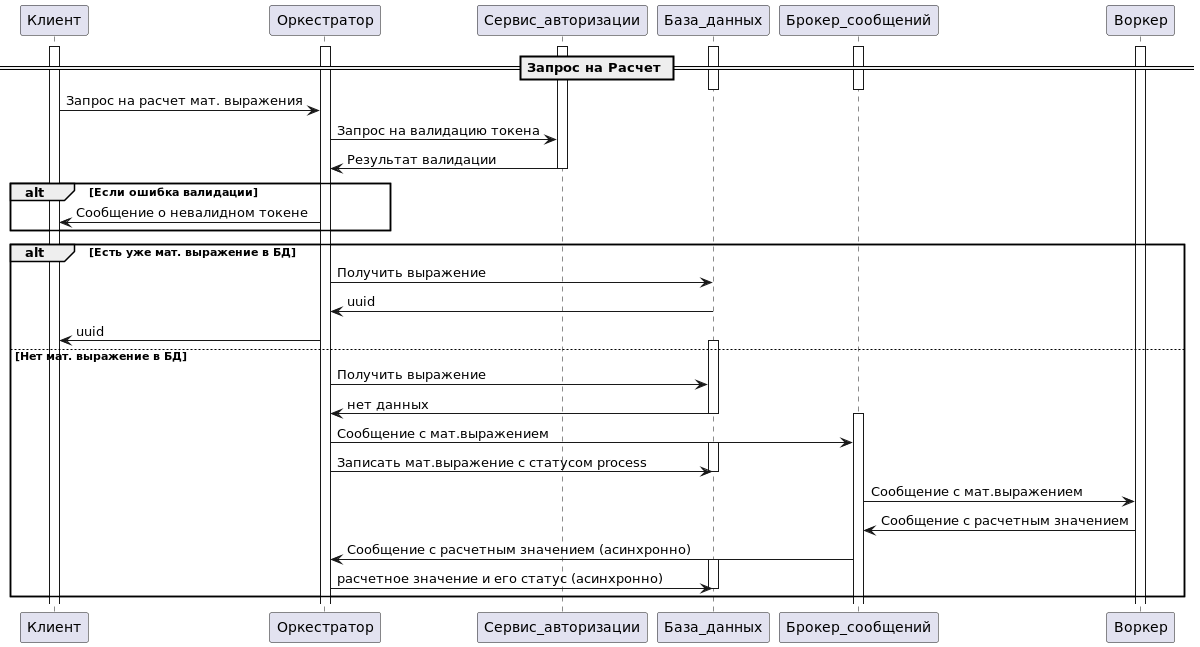

The diagram above was rendered by PlantUML. Its source (embedded in the PNG):
@startuml
!pragma layout smetana
== Запрос на Расчет ==
activate Клиент
activate Оркестратор
activate Сервис_авторизации
activate База_данных
activate Брокер_сообщений
deactivate Брокер_сообщений
activate Воркер
deactivate База_данных
Клиент -> Оркестратор: Запрос на расчет мат. выражения
Оркестратор -> Сервис_авторизации: Запрос на валидацию токена
Оркестратор <- Сервис_авторизации: Результат валидации
deactivate Сервис_авторизации
alt Если ошибка валидации
    Оркестратор -> Клиент: Сообщение о невалидном токене
end
alt Есть уже мат. выражение в БД
    activate База_данных
    Оркестратор -> База_данных: Получить выражение
    База_данных -> Оркестратор: uuid
    deactivate База_данных
    Оркестратор -> Клиент: uuid
else Нет мат. выражение в БД
     activate База_данных
     Оркестратор -> База_данных: Получить выражение
     База_данных -> Оркестратор: нет данных
     deactivate База_данных
     activate Брокер_сообщений
     Оркестратор -> Брокер_сообщений: Сообщение с мат.выражением
     activate База_данных
     Оркестратор -> База_данных: Записать мат.выражение с статусом process
     deactivate База_данных
    Брокер_сообщений -> Воркер: Сообщение с мат.выражением
    Воркер -> Брокер_сообщений: Сообщение с расчетным значением
    Брокер_сообщений -> Оркестратор: Сообщение с расчетным значением (асинхронно)
    activate База_данных
    Оркестратор -> База_данных: расчетное значение и его статус (асинхронно)
    deactivate База_данных
end





@enduml